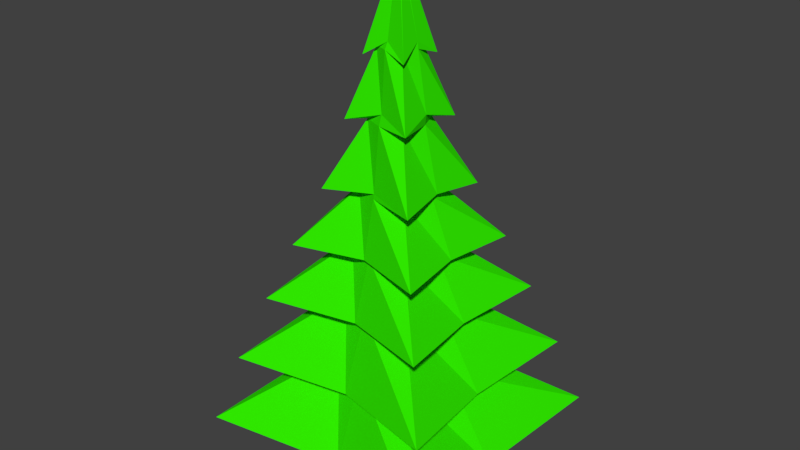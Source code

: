 # Source: Tree1.blend  (saved by Blender 2.79.0; exported with 4.5.12 LTS)
import bpy
from mathutils import Matrix  # noqa: F401  (used for matrix-valued properties, if any)

bpy.ops.wm.read_factory_settings(use_empty=True)
scene = bpy.context.scene
scene.name = 'Scene'

# ---- collections
col_collection_1 = bpy.data.collections.new('Collection 1'); scene.collection.children.link(col_collection_1)

# ---- materials (node trees are filled in below, after node groups)
mat_material_001 = bpy.data.materials.new('Material.001')
mat_material_001.alpha_threshold = 0.0
mat_material_001.diffuse_color = (0.01269, 0.08353, 0.004988, 1.0)
mat_material_001.roughness = 0.5
mat_material_002 = bpy.data.materials.new('Material.002')
mat_material_002.alpha_threshold = 0.0
mat_material_002.diffuse_color = (0.2582, 0.05951, 0.006512, 1.0)
mat_material_002.roughness = 0.5

# ---- material node trees
mat_material_001.use_nodes = True; mat_material_001.node_tree.nodes.clear()
_N = mat_material_001.node_tree.nodes; _L = mat_material_001.node_tree.links
n0 = _N.new('ShaderNodeOutputMaterial'); n0.name = 'Material Output'; n0.location = (300, 300)
n1 = _N.new('ShaderNodeBsdfDiffuse'); n1.name = 'Diffuse BSDF'; n1.location = (10, 300)
n1.inputs[0].default_value = (0.02932, 0.8, 0.0, 1.0)
_L.new(n1.outputs[0], n0.inputs[0])
n0.is_active_output = True
mat_material_002.use_nodes = True; mat_material_002.node_tree.nodes.clear()
_N = mat_material_002.node_tree.nodes; _L = mat_material_002.node_tree.links
n0 = _N.new('ShaderNodeOutputMaterial'); n0.name = 'Material Output'; n0.location = (300, 300)
n1 = _N.new('ShaderNodeBsdfDiffuse'); n1.name = 'Diffuse BSDF'; n1.location = (10, 300)
n1.inputs[0].default_value = (0.2582, 0.05951, 0.006512, 1.0)
_L.new(n1.outputs[0], n0.inputs[0])
n0.is_active_output = True

# ---- world
world_world = bpy.data.worlds.new('World'); scene.world = world_world
world_world.color = (0.05088, 0.05088, 0.05088)
world_world.use_sun_shadow = False
world_world.sun_shadow_jitter_overblur = 0.0
world_world.cycles.sampling_method = 'MANUAL'

# ---- meshes
me_cylinder = bpy.data.meshes.new('Cylinder')
me_cylinder.from_pydata([(0.0, 1.0, -0.2564), (-7.727e-09, 0.02207, 6.532), (0.7071, 0.7071, -0.2564), (0.01561, 0.01561, 6.532), (1.0, -4.371e-08, -0.2564), (0.02207, -7.603e-09, 6.532), (0.7071, -0.7071, -0.2564), (0.01561, -0.01561, 6.532), (-8.742e-08, -1.0, -0.2564), (-9.657e-09, -0.02207, 6.532), (-0.7071, -0.7071, -0.2564), (-0.01561, -0.01561, 6.532), (-1.0, 1.192e-08, -0.2564), (-0.02207, -6.375e-09, 6.532), (-0.7071, 0.7071, -0.2564), (-0.01561, 0.01561, 6.532), (-5.144e-09, 0.2933, 5.301), (0.2074, 0.2074, 5.301), (0.2933, -7.767e-09, 5.301), (0.2074, -0.2074, 5.301), (-3.078e-08, -0.2933, 5.301), (-0.2074, -0.2074, 5.301), (-0.2933, 8.551e-09, 5.301), (-0.2074, 0.2074, 5.301), (0.295, 0.295, 4.327), (0.4172, -1.407e-08, 4.327), (0.295, -0.295, 4.327), (-4.071e-08, -0.4172, 4.327), (-0.295, -0.295, 4.327), (-0.4172, 9.142e-09, 4.327), (-0.295, 0.295, 4.327), (-4.243e-09, 0.4172, 4.327), (0.3825, 0.3825, 3.353), (0.541, -2.037e-08, 3.353), (0.3825, -0.3825, 3.353), (-5.064e-08, -0.541, 3.353), (-0.3825, -0.3825, 3.353), (-0.541, 9.734e-09, 3.353), (-0.3825, 0.3825, 3.353), (-3.341e-09, 0.541, 3.353), (0.4565, 0.4565, 2.53), (0.6456, -2.569e-08, 2.53), (0.4565, -0.4565, 2.53), (-5.902e-08, -0.6456, 2.53), (-0.4565, -0.4565, 2.53), (-0.6456, 1.023e-08, 2.53), (-0.4565, 0.4565, 2.53), (-2.58e-09, 0.6456, 2.53), (0.5306, 0.5306, 1.707), (0.7504, -3.101e-08, 1.707), (0.5306, -0.5306, 1.707), (-6.742e-08, -0.7504, 1.707), (-0.5306, -0.5306, 1.707), (-0.7504, 1.073e-08, 1.707), (-0.5306, 0.5306, 1.707), (-1.817e-09, 0.7504, 1.707), (0.7071, 0.7071, -0.2564), (1.0, -4.371e-08, -0.2564), (0.7071, -0.7071, -0.2564), (-8.742e-08, -1.0, -0.2564), (-0.7071, -0.7071, -0.2564), (-1.0, 1.192e-08, -0.2564), (-0.7071, 0.7071, -0.2564), (-5.551e-17, 1.0, -0.2564), (-9.353e-10, 0.8715, 0.754), (0.6162, 0.6162, 0.754), (0.8715, -3.718e-08, 0.754), (0.6162, -0.6162, 0.754), (-7.713e-08, -0.8715, 0.754), (-0.6162, -0.6162, 0.754), (-0.8715, 1.131e-08, 0.754), (-0.6162, 0.6162, 0.754), (5.175e-09, 0.2387, 5.395), (0.3336, 0.3336, 5.186), (0.2846, -1.089e-08, 5.395), (0.3336, -0.3336, 5.186), (-1.971e-08, -0.2387, 5.395), (-0.3336, -0.3336, 5.186), (-0.2846, 2.391e-09, 5.395), (-0.3336, 0.3336, 5.186), (1.839e-09, 0.363, 4.468), (0.5074, 0.5074, 4.327), (0.4329, -1.763e-08, 4.468), (0.5074, -0.5074, 4.327), (-3.601e-08, -0.363, 4.468), (-0.5074, -0.5074, 4.327), (-0.4329, 2.564e-09, 4.468), (-0.5074, 0.5074, 4.327), (6.675e-09, 0.5269, 3.418), (0.7365, 0.7365, 3.353), (0.6283, -2.756e-08, 3.418), (0.7365, -0.7365, 3.353), (-4.825e-08, -0.5269, 3.418), (-0.7365, -0.7365, 3.353), (-0.6283, 1.752e-09, 3.418), (-0.7365, 0.7365, 3.353), (1.828e-08, 0.7386, 2.531), (1.032, 1.032, 2.53), (0.8807, -3.864e-08, 2.531), (1.032, -1.032, 2.53), (-5.872e-08, -0.7386, 2.531), (-1.032, -1.032, 2.53), (-0.8807, 2.45e-09, 2.531), (-1.032, 1.032, 2.53), (3.536e-08, 0.9395, 1.648), (1.313, 1.313, 1.711), (1.12, -4.303e-08, 1.648), (1.313, -1.313, 1.711), (-6.258e-08, -0.9395, 1.648), (-1.313, -1.313, 1.711), (-1.12, 9.238e-09, 1.648), (-1.313, 1.313, 1.711), (3.567e-08, 1.164, 0.6162), (1.626, 1.626, 0.754), (1.388, -5.385e-08, 0.6162), (1.626, -1.626, 0.754), (-8.563e-08, -1.164, 0.6162), (-1.626, -1.626, 0.754), (-1.388, 1.09e-08, 0.6162), (-1.626, 1.626, 0.754), (1.903, 1.903, -0.2564), (1.623, -7.645e-08, -0.4732), (1.903, -1.903, -0.2564), (-1.341e-07, -1.361, -0.4732), (-1.903, -1.903, -0.2564), (-1.623, -7.202e-10, -0.4732), (-1.903, 1.903, -0.2564), (7.777e-09, 1.361, -0.4732), (0.002849, 0.304, -1.006), (0.002849, 0.304, -0.3138), (0.2475, 0.2026, -1.006), (0.2475, 0.2026, -0.3138), (0.3488, -0.04202, -1.006), (0.3488, -0.04202, -0.3138), (0.2475, -0.2867, -1.006), (0.2475, -0.2867, -0.3138), (0.002849, -0.388, -1.006), (0.002849, -0.388, -0.3138), (-0.2418, -0.2867, -1.006), (-0.2418, -0.2867, -0.3138), (-0.3431, -0.04202, -1.006), (-0.3431, -0.04202, -0.3138), (-0.2418, 0.2026, -1.006), (-0.2418, 0.2026, -0.3138)], [], [(72, 1, 3, 73), (73, 3, 5, 74), (74, 5, 7, 75), (75, 7, 9, 76), (76, 9, 11, 77), (77, 11, 13, 78), (3, 1, 15, 13, 11, 9, 7, 5), (78, 13, 15, 79), (79, 15, 1, 72), (0, 2, 4, 6, 8, 10, 12, 14), (87, 23, 16, 80), (86, 22, 23, 87), (85, 21, 22, 86), (84, 20, 21, 85), (83, 19, 20, 84), (82, 18, 19, 83), (81, 17, 18, 82), (80, 16, 17, 81), (88, 31, 24, 89), (89, 24, 25, 90), (90, 25, 26, 91), (91, 26, 27, 92), (92, 27, 28, 93), (93, 28, 29, 94), (94, 29, 30, 95), (95, 30, 31, 88), (103, 38, 39, 96), (102, 37, 38, 103), (101, 36, 37, 102), (100, 35, 36, 101), (99, 34, 35, 100), (98, 33, 34, 99), (97, 32, 33, 98), (96, 39, 32, 97), (104, 47, 40, 105), (105, 40, 41, 106), (106, 41, 42, 107), (107, 42, 43, 108), (108, 43, 44, 109), (109, 44, 45, 110), (110, 45, 46, 111), (111, 46, 47, 104), (119, 54, 55, 112), (118, 53, 54, 119), (117, 52, 53, 118), (116, 51, 52, 117), (115, 50, 51, 116), (114, 49, 50, 115), (113, 48, 49, 114), (112, 55, 48, 113), (0, 63, 56, 2), (2, 56, 57, 4), (4, 57, 58, 6), (6, 58, 59, 8), (8, 59, 60, 10), (10, 60, 61, 12), (12, 61, 62, 14), (14, 62, 63, 0), (127, 64, 65, 120), (120, 65, 66, 121), (121, 66, 67, 122), (122, 67, 68, 123), (123, 68, 69, 124), (124, 69, 70, 125), (125, 70, 71, 126), (126, 71, 64, 127), (23, 79, 72, 16), (22, 78, 79, 23), (21, 77, 78, 22), (20, 76, 77, 21), (19, 75, 76, 20), (18, 74, 75, 19), (17, 73, 74, 18), (16, 72, 73, 17), (31, 80, 81, 24), (24, 81, 82, 25), (25, 82, 83, 26), (26, 83, 84, 27), (27, 84, 85, 28), (28, 85, 86, 29), (29, 86, 87, 30), (30, 87, 80, 31), (38, 95, 88, 39), (37, 94, 95, 38), (36, 93, 94, 37), (35, 92, 93, 36), (34, 91, 92, 35), (33, 90, 91, 34), (32, 89, 90, 33), (39, 88, 89, 32), (47, 96, 97, 40), (40, 97, 98, 41), (41, 98, 99, 42), (42, 99, 100, 43), (43, 100, 101, 44), (44, 101, 102, 45), (45, 102, 103, 46), (46, 103, 96, 47), (54, 111, 104, 55), (53, 110, 111, 54), (52, 109, 110, 53), (51, 108, 109, 52), (50, 107, 108, 51), (49, 106, 107, 50), (48, 105, 106, 49), (55, 104, 105, 48), (64, 112, 113, 65), (65, 113, 114, 66), (66, 114, 115, 67), (67, 115, 116, 68), (68, 116, 117, 69), (69, 117, 118, 70), (70, 118, 119, 71), (71, 119, 112, 64), (62, 126, 127, 63), (61, 125, 126, 62), (60, 124, 125, 61), (59, 123, 124, 60), (58, 122, 123, 59), (57, 121, 122, 58), (56, 120, 121, 57), (63, 127, 120, 56), (128, 129, 131, 130), (130, 131, 133, 132), (132, 133, 135, 134), (134, 135, 137, 136), (136, 137, 139, 138), (138, 139, 141, 140), (131, 129, 143, 141, 139, 137, 135, 133), (140, 141, 143, 142), (142, 143, 129, 128), (128, 130, 132, 134, 136, 138, 140, 142)])
me_cylinder.polygons.foreach_set('material_index', [0, 0, 0, 0, 0, 0, 0, 0, 0, 0, 0, 0, 0, 0, 0, 0, 0, 0, 0, 0, 0, 0, 0, 0, 0, 0, 0, 0, 0, 0, 0, 0, 0, 0, 0, 0, 0, 0, 0, 0, 0, 0, 0, 0, 0, 0, 0, 0, 0, 0, 0, 0, 0, 0, 0, 0, 0, 0, 0, 0, 0, 0, 0, 0, 0, 0, 0, 0, 0, 0, 0, 0, 0, 0, 0, 0, 0, 0, 0, 0, 0, 0, 0, 0, 0, 0, 0, 0, 0, 0, 0, 0, 0, 0, 0, 0, 0, 0, 0, 0, 0, 0, 0, 0, 0, 0, 0, 0, 0, 0, 0, 0, 0, 0, 0, 0, 0, 0, 0, 0, 0, 0, 1, 1, 1, 1, 1, 1, 1, 1, 1, 1])
me_cylinder.materials.append(mat_material_001)
me_cylinder.materials.append(mat_material_002)
me_cylinder.materials.append(None)
me_cylinder.use_remesh_preserve_volume = False
me_cylinder.use_remesh_preserve_attributes = False
me_cylinder.use_mirror_vertex_groups = False
me_cylinder.update()

# ---- objects
ob_tree = bpy.data.objects.new('Tree', me_cylinder)

# ---- transforms, parenting, visibility, modifiers, constraints
ob_tree.location = (0.0, 0.0, 0.0)
ob_tree.delta_location = (0.001184, 0.002634, 1.031)
ob_tree.lineart.crease_threshold = 0.0

# ---- collection membership
col_collection_1.objects.link(ob_tree)

# ---- scene / render settings (as saved in the file)
scene.frame_start = 1; scene.frame_end = 250; scene.frame_set(1)
scene.render.engine = 'CYCLES'
scene.render.resolution_percentage = 50
scene.render.dither_intensity = 0.0
scene.cycles.use_denoising = False
scene.cycles.samples = 128
scene.cycles.sampling_pattern = 'TABULATED_SOBOL'
scene.cycles.use_adaptive_sampling = False
scene.cycles.use_light_tree = False
scene.cycles.blur_glossy = 0.0
scene.cycles.sample_clamp_indirect = 0.0
scene.view_settings.view_transform = 'Standard'
bpy.context.view_layer.update()

# ---- added for rendering (the .blend has no active camera and no usable light): camera, sun
cam_auto = bpy.data.cameras.new('AutoCamera')
cam_auto.lens = 50.0
cam_auto.sensor_width = 36.0
cam_auto.clip_end = 1000.0
ob_auto_camera = bpy.data.objects.new('AutoCamera', cam_auto)
scene.collection.objects.link(ob_auto_camera)
ob_auto_camera.location = (8.5704, -10.2804, 10.6494)
ob_auto_camera.rotation_euler = (1.09748, -7.21219e-08, 0.694738)
scene.camera = ob_auto_camera
light_auto_sun = bpy.data.lights.new('AutoSun', 'SUN')
light_auto_sun.energy = 3.0
light_auto_sun.angle = 0.0523599
ob_auto_sun = bpy.data.objects.new('AutoSun', light_auto_sun)
scene.collection.objects.link(ob_auto_sun)
ob_auto_sun.rotation_euler = (0.872665, 0.174533, 0.523599)
bpy.context.view_layer.update()

